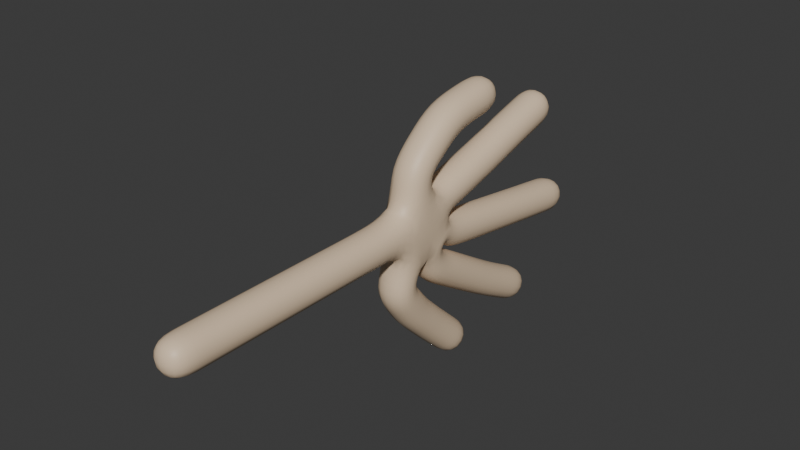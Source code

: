 # Source: LeftHand.blend  (saved by Blender 4.0.36; exported with 4.5.12 LTS)
import bpy
from mathutils import Matrix  # noqa: F401  (used for matrix-valued properties, if any)

bpy.ops.wm.read_factory_settings(use_empty=True)
scene = bpy.context.scene
scene.name = 'Scene'

# ---- collections
col_collection = bpy.data.collections.new('Collection'); scene.collection.children.link(col_collection)

# ---- materials (node trees are filled in below, after node groups)
mat_material = bpy.data.materials.new('Material')
mat_material.alpha_threshold = 0.0
mat_material.use_transparent_shadow = False
mat_material.roughness = 0.5
mat_material.line_color = (0.0, 0.0, 0.0, 1.0)

# ---- material node trees
mat_material.use_nodes = True; mat_material.node_tree.nodes.clear()
_N = mat_material.node_tree.nodes; _L = mat_material.node_tree.links
n0 = _N.new('ShaderNodeOutputMaterial'); n0.name = 'Material Output'; n0.location = (300, 300)
n1 = _N.new('ShaderNodeBsdfPrincipled'); n1.name = 'Principled BSDF'; n1.location = (10, 300)
n1.inputs[0].default_value = (0.8027, 0.6175, 0.4308, 1.0)
n1.inputs[3].default_value = 1.45
_L.new(n1.outputs[0], n0.inputs[0])
n0.is_active_output = True

# ---- world
world_world = bpy.data.worlds.new('World'); scene.world = world_world
world_world.use_nodes = True; world_world.node_tree.nodes.clear()
_N = world_world.node_tree.nodes; _L = world_world.node_tree.links
n0 = _N.new('ShaderNodeOutputWorld'); n0.name = 'World Output'; n0.location = (300, 300)
n1 = _N.new('ShaderNodeBackground'); n1.name = 'Background'; n1.location = (10, 300)
n1.inputs[0].default_value = (0.05088, 0.05088, 0.05088, 1.0)
_L.new(n1.outputs[0], n0.inputs[0])
n0.is_active_output = True
world_world.color = (0.05088, 0.05088, 0.05088)
world_world.use_sun_shadow = False
world_world.sun_shadow_jitter_overblur = 0.0

# ---- meshes
me_cube = bpy.data.meshes.new('Cube')
me_cube.from_pydata([(0.0, -2.909, 0.0), (2.638e-16, 1.477, 1.188), (1.814e-16, 3.557, 0.8171), (1.397e-16, 2.884, 0.629), (9.448e-17, 2.199, 0.4255), (5.319e-17, 1.507, 0.2395), (1.542e-16, 0.8587, 0.6946), (0.0, 0.9844, 0.0), (2.915e-16, 2.382, 1.313), (-6.849e-17, 1.516, -0.3085), (-8.306e-17, 2.297, -0.4282), (-9.812e-17, 3.11, -0.5518), (-1.095e-16, 4.031, -0.686), (-1.431e-16, 1.212, -0.6443), (-2.123e-16, 1.713, -0.956), (-3.085e-16, 2.414, -1.389), (-3.97e-16, 3.152, -1.788), (-3.072e-16, 0.5743, -0.728), (-0.03332, 0.9234, -1.183), (-0.04589, 1.308, -1.561), (-0.03879, 1.84, -2.058), (0.0, 0.1668, 0.0), (0.0, -0.6792, 0.0)], [(11, 12), (10, 11), (9, 10), (7, 9), (1, 8), (6, 1), (3, 2), (4, 3), (5, 4), (7, 5), (7, 6), (21, 7), (15, 14), (14, 13), (13, 7), (16, 15), (7, 17), (17, 18), (18, 19), (19, 20), (22, 21), (0, 22)], [])
_uv = me_cube.uv_layers.new(name='UVMap')
_uv.uv.foreach_set('vector', [])
me_cube.materials.append(mat_material)
me_cube.use_mirror_vertex_groups = False
me_cube.update()
arm_armature_001 = bpy.data.armatures.new('Armature.001')  # bones are not reproduced

# ---- objects
ob_cube = bpy.data.objects.new('Cube', me_cube)
ob_armature = bpy.data.objects.new('Armature', arm_armature_001)

# ---- transforms, parenting, visibility, modifiers, constraints
ob_cube.location = (0.0, 0.0, 0.0)
ob_cube.lock_rotations_4d = False
ob_cube.empty_display_type = 'ARROWS'
ob_cube.lineart.crease_threshold = 0.0
_vg = ob_cube.vertex_groups.new(name='Bone.04')
_vg.add([1, 8], 1.0, 'REPLACE')
_vg = ob_cube.vertex_groups.new(name='Bone.05')
_vg.add([1, 6], 1.0, 'REPLACE')
_vg = ob_cube.vertex_groups.new(name='Bone.10')
_vg.add([6, 7], 1.0, 'REPLACE')
_vg = ob_cube.vertex_groups.new(name='Bone.03')
_vg.add([7, 9], 1.0, 'REPLACE')
_vg = ob_cube.vertex_groups.new(name='Bone.02')
_vg.add([9, 10], 1.0, 'REPLACE')
_vg = ob_cube.vertex_groups.new(name='Bone.01')
_vg.add([10, 11], 1.0, 'REPLACE')
_vg = ob_cube.vertex_groups.new(name='Bone.00')
_vg.add([11, 12], 1.0, 'REPLACE')
_vg = ob_cube.vertex_groups.new(name='Bone.09')
_vg.add([5, 7], 1.0, 'REPLACE')
_vg = ob_cube.vertex_groups.new(name='Bone.08')
_vg.add([4, 5], 1.0, 'REPLACE')
_vg = ob_cube.vertex_groups.new(name='Bone.07')
_vg.add([3, 4], 1.0, 'REPLACE')
_vg = ob_cube.vertex_groups.new(name='Bone.06')
_vg.add([2, 3], 1.0, 'REPLACE')
_vg = ob_cube.vertex_groups.new(name='Bone.11')
_vg.add([7, 21], 1.0, 'REPLACE')
_vg = ob_cube.vertex_groups.new(name='Bone.20')
_vg.add([21, 22], 1.0, 'REPLACE')
_vg = ob_cube.vertex_groups.new(name='Bone.21')
_vg.add([0, 22], 1.0, 'REPLACE')
_vg = ob_cube.vertex_groups.new(name='Bone.14')
_vg.add([7, 13], 1.0, 'REPLACE')
_vg = ob_cube.vertex_groups.new(name='Bone.13')
_vg.add([13, 14], 1.0, 'REPLACE')
_vg = ob_cube.vertex_groups.new(name='Bone.12')
_vg.add([14, 15], 1.0, 'REPLACE')
_vg = ob_cube.vertex_groups.new(name='Bone.15')
_vg.add([15, 16], 1.0, 'REPLACE')
_vg = ob_cube.vertex_groups.new(name='Bone.16')
_vg.add([7, 17], 1.0, 'REPLACE')
_vg = ob_cube.vertex_groups.new(name='Bone.17')
_vg.add([17, 18], 1.0, 'REPLACE')
_vg = ob_cube.vertex_groups.new(name='Bone.18')
_vg.add([18, 19], 1.0, 'REPLACE')
_vg = ob_cube.vertex_groups.new(name='Bone.19')
_vg.add([19, 20], 1.0, 'REPLACE')
_vg = ob_cube.vertex_groups.new(name='Bone.022')
_vg.add([0, 22], 1.0, 'REPLACE')
_vg = ob_cube.vertex_groups.new(name='Bone.021')
_vg.add([21, 22], 1.0, 'REPLACE')
_vg = ob_cube.vertex_groups.new(name='Bone.012')
_vg.add([7, 21], 1.0, 'REPLACE')
_vg = ob_cube.vertex_groups.new(name='Bone.004')
_vg.add([7, 9], 1.0, 'REPLACE')
_vg = ob_cube.vertex_groups.new(name='Bone.003')
_vg.add([9, 10], 1.0, 'REPLACE')
_vg = ob_cube.vertex_groups.new(name='Bone.002')
_vg.add([10, 11], 1.0, 'REPLACE')
_vg = ob_cube.vertex_groups.new(name='Bone.001')
_vg.add([11, 12], 1.0, 'REPLACE')
_vg = ob_cube.vertex_groups.new(name='Bone.010')
_vg.add([5, 7], 1.0, 'REPLACE')
_vg = ob_cube.vertex_groups.new(name='Bone.009')
_vg.add([4, 5], 1.0, 'REPLACE')
_vg = ob_cube.vertex_groups.new(name='Bone.008')
_vg.add([3, 4], 1.0, 'REPLACE')
_vg = ob_cube.vertex_groups.new(name='Bone.007')
_vg.add([2, 3], 1.0, 'REPLACE')
_vg = ob_cube.vertex_groups.new(name='Bone.011')
_vg.add([6, 7], 1.0, 'REPLACE')
_vg = ob_cube.vertex_groups.new(name='Bone.006')
_vg.add([1, 6], 1.0, 'REPLACE')
_vg = ob_cube.vertex_groups.new(name='Bone.005')
_vg.add([1, 8], 1.0, 'REPLACE')
_vg = ob_cube.vertex_groups.new(name='Bone.015')
_vg.add([7, 13], 1.0, 'REPLACE')
_vg = ob_cube.vertex_groups.new(name='Bone.014')
_vg.add([13, 14], 1.0, 'REPLACE')
_vg = ob_cube.vertex_groups.new(name='Bone.013')
_vg.add([14, 15], 1.0, 'REPLACE')
_vg = ob_cube.vertex_groups.new(name='Bone.016')
_vg.add([15, 16], 1.0, 'REPLACE')
_vg = ob_cube.vertex_groups.new(name='Bone.017')
_vg.add([7, 17], 1.0, 'REPLACE')
_vg = ob_cube.vertex_groups.new(name='Bone.018')
_vg.add([17, 18], 1.0, 'REPLACE')
_vg = ob_cube.vertex_groups.new(name='Bone.019')
_vg.add([18, 19], 1.0, 'REPLACE')
_vg = ob_cube.vertex_groups.new(name='Bone.020')
_vg.add([19, 20], 1.0, 'REPLACE')
_m = ob_cube.modifiers.new('Skin', 'SKIN')
_m.use_smooth_shade = True
_m = ob_cube.modifiers.new('Armature', 'ARMATURE')
_m.object = ob_armature
_m.use_deform_preserve_volume = True
_m = ob_cube.modifiers.new('Subdivision', 'SUBSURF')
_m.levels = 2
ob_armature.location = (0.0, 0.0, 0.0)
ob_armature.show_in_front = True

# ---- collection membership
col_collection.objects.link(ob_cube)
col_collection.objects.link(ob_armature)

# ---- scene / render settings (as saved in the file)
scene.frame_start = 0; scene.frame_end = 40; scene.frame_set(0)
scene.render.engine = 'BLENDER_EEVEE_NEXT'
scene.cycles.sampling_pattern = 'TABULATED_SOBOL'
bpy.context.view_layer.update()

# ---- added for rendering (the .blend has no active camera and no usable light): camera, sun
cam_auto = bpy.data.cameras.new('AutoCamera')
cam_auto.lens = 50.0
cam_auto.sensor_width = 36.0
cam_auto.clip_end = 1000.0
ob_auto_camera = bpy.data.objects.new('AutoCamera', cam_auto)
scene.collection.objects.link(ob_auto_camera)
ob_auto_camera.location = (7.33998, -8.12995, 5.95932)
ob_auto_camera.rotation_euler = (1.09748, -7.21219e-08, 0.694738)
scene.camera = ob_auto_camera
light_auto_sun = bpy.data.lights.new('AutoSun', 'SUN')
light_auto_sun.energy = 3.0
light_auto_sun.angle = 0.0523599
ob_auto_sun = bpy.data.objects.new('AutoSun', light_auto_sun)
scene.collection.objects.link(ob_auto_sun)
ob_auto_sun.rotation_euler = (0.872665, 0.174533, 0.523599)
bpy.context.view_layer.update()
